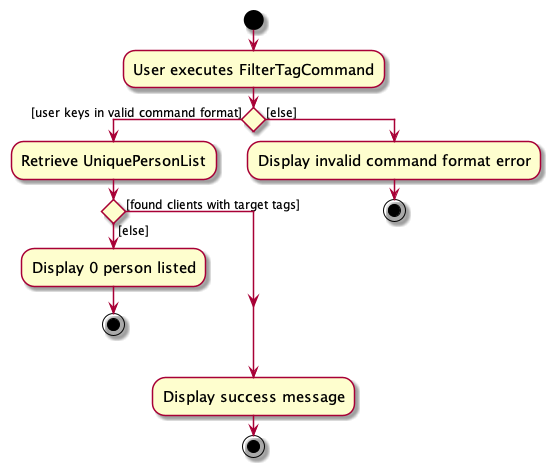

The diagram above was rendered by PlantUML. Its source (embedded in the PNG):
@startuml
skin rose
skinparam ActivityFontSize 15
skinparam ArrowFontSize 12
start
:User executes FilterTagCommand;

'Since the beta syntax does not support placing the condition outside the
'diamond we place it as the true branch instead.

if () then ([user keys in valid command format])
    :Retrieve UniquePersonList;
    if () then ([found clients with target tags])
    else ([else])
        :Display 0 person listed;
    stop
    endif
else ([else])
    :Display invalid command format error;
stop
endif
:Display success message;
stop
@enduml